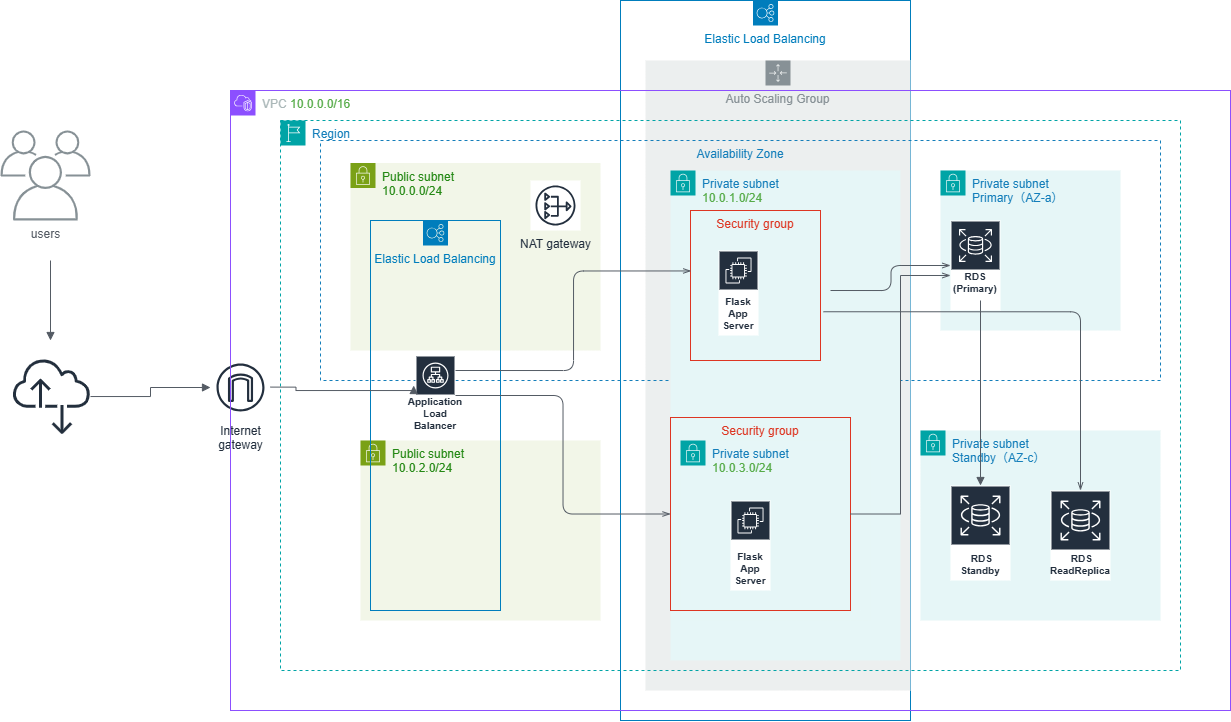

The diagram above was exported from draw.io. Its source (the exported page's mxGraphModel, read from the mxfile embedded in the PNG):
<mxGraphModel dx="1492" dy="1433" grid="1" gridSize="10" guides="1" tooltips="1" connect="1" arrows="1" fold="1" page="1" pageScale="1" pageWidth="827" pageHeight="1169" math="0" shadow="0">
  <root>
    <mxCell id="0" />
    <mxCell id="1" parent="0" />
    <mxCell id="GZUiedk_t9BIhfBfjz7P-1" parent="1" style="sketch=0;outlineConnect=0;gradientColor=none;html=1;whiteSpace=wrap;fontSize=12;fontStyle=0;shape=mxgraph.aws4.groupCenter;grIcon=mxgraph.aws4.group_elastic_load_balancing;grStroke=1;strokeColor=#007DBC;fillColor=none;verticalAlign=top;align=center;fontColor=#007DBC;dashed=0;spacingTop=25;" value="Elastic Load Balancing" vertex="1">
      <mxGeometry height="720" width="290" x="350" y="-90" as="geometry" />
    </mxCell>
    <mxCell id="K9HLVBTOHw6NDwIeCVV_-14" parent="1" style="points=[[0,0],[0.25,0],[0.5,0],[0.75,0],[1,0],[1,0.25],[1,0.5],[1,0.75],[1,1],[0.75,1],[0.5,1],[0.25,1],[0,1],[0,0.75],[0,0.5],[0,0.25]];outlineConnect=0;gradientColor=none;html=1;whiteSpace=wrap;fontSize=12;fontStyle=0;container=1;pointerEvents=0;collapsible=0;recursiveResize=0;shape=mxgraph.aws4.group;grIcon=mxgraph.aws4.group_security_group;grStroke=0;strokeColor=#00A4A6;fillColor=#E6F6F7;verticalAlign=top;align=left;spacingLeft=30;fontColor=#147EBA;dashed=0;" value="Private subnet&lt;div&gt;Standby（AZ-c）&lt;/div&gt;" vertex="1">
      <mxGeometry height="190" width="240" x="650" y="340" as="geometry" />
    </mxCell>
    <mxCell id="T-nimllklmEDS6Zl0u2u-10" parent="K9HLVBTOHw6NDwIeCVV_-14" style="sketch=0;outlineConnect=0;fontColor=#232F3E;gradientColor=none;strokeColor=#ffffff;fillColor=#232F3E;dashed=0;verticalLabelPosition=middle;verticalAlign=bottom;align=center;html=1;whiteSpace=wrap;fontSize=10;fontStyle=1;spacing=3;shape=mxgraph.aws4.productIcon;prIcon=mxgraph.aws4.rds;" value="&amp;nbsp;RDS&lt;br&gt;Standby" vertex="1">
      <mxGeometry height="95" width="60" x="30" y="55" as="geometry" />
    </mxCell>
    <mxCell id="iaz9nOp9eIaZ9sWCBong-1" parent="1" style="sketch=0;outlineConnect=0;gradientColor=none;html=1;whiteSpace=wrap;fontSize=12;fontStyle=0;shape=mxgraph.aws4.groupCenter;grIcon=mxgraph.aws4.group_auto_scaling_group;grStroke=0;strokeColor=#879196;fillColor=#ECEFEF;verticalAlign=top;align=center;fontColor=#879196;dashed=0;spacingTop=25;" value="Auto Scaling Group" vertex="1">
      <mxGeometry height="630" width="265" x="375" y="-30" as="geometry" />
    </mxCell>
    <mxCell id="K9HLVBTOHw6NDwIeCVV_-15" parent="1" style="sketch=0;outlineConnect=0;gradientColor=none;fontColor=#545B64;strokeColor=none;fillColor=#879196;dashed=0;verticalLabelPosition=bottom;verticalAlign=top;align=center;html=1;fontSize=12;fontStyle=0;aspect=fixed;shape=mxgraph.aws4.illustration_users;pointerEvents=1" value="users" vertex="1">
      <mxGeometry height="90" width="90" x="-270" y="40" as="geometry" />
    </mxCell>
    <mxCell id="8MAyWksdLNSXfXSCkPyP-7" parent="1" style="sketch=0;outlineConnect=0;fontColor=#232F3E;gradientColor=none;strokeColor=#232F3E;fillColor=#ffffff;dashed=0;verticalLabelPosition=bottom;verticalAlign=top;align=center;html=1;fontSize=12;fontStyle=0;aspect=fixed;shape=mxgraph.aws4.resourceIcon;resIcon=mxgraph.aws4.internet_gateway;" value="Internet&#10;gateway" vertex="1">
      <mxGeometry height="60" width="60" x="-60" y="267" as="geometry" />
    </mxCell>
    <mxCell id="8MAyWksdLNSXfXSCkPyP-10" parent="1" style="sketch=0;outlineConnect=0;fontColor=#232F3E;gradientColor=none;fillColor=#232F3D;strokeColor=none;dashed=0;verticalLabelPosition=bottom;verticalAlign=top;align=center;html=1;fontSize=12;fontStyle=0;aspect=fixed;pointerEvents=1;shape=mxgraph.aws4.internet_alt2;" value="" vertex="1">
      <mxGeometry height="78" width="78" x="-258" y="267" as="geometry" />
    </mxCell>
    <mxCell id="47Xle8N8_RHpcO-5uRdT-1" parent="1" style="points=[[0,0],[0.25,0],[0.5,0],[0.75,0],[1,0],[1,0.25],[1,0.5],[1,0.75],[1,1],[0.75,1],[0.5,1],[0.25,1],[0,1],[0,0.75],[0,0.5],[0,0.25]];outlineConnect=0;gradientColor=none;html=1;whiteSpace=wrap;fontSize=12;fontStyle=0;container=0;pointerEvents=0;collapsible=0;recursiveResize=0;shape=mxgraph.aws4.group;grIcon=mxgraph.aws4.group_region;strokeColor=#00A4A6;fillColor=none;verticalAlign=top;align=left;spacingLeft=30;fontColor=#147EBA;dashed=1;rotation=0;" value="Region" vertex="1">
      <mxGeometry height="550" width="900" x="10" y="30" as="geometry" />
    </mxCell>
    <mxCell id="K9HLVBTOHw6NDwIeCVV_-1" parent="1" style="points=[[0,0],[0.25,0],[0.5,0],[0.75,0],[1,0],[1,0.25],[1,0.5],[1,0.75],[1,1],[0.75,1],[0.5,1],[0.25,1],[0,1],[0,0.75],[0,0.5],[0,0.25]];outlineConnect=0;gradientColor=none;html=1;whiteSpace=wrap;fontSize=12;fontStyle=0;container=0;pointerEvents=0;collapsible=0;recursiveResize=0;shape=mxgraph.aws4.group;grIcon=mxgraph.aws4.group_vpc2;strokeColor=#8C4FFF;fillColor=none;verticalAlign=top;align=left;spacingLeft=30;fontColor=#AAB7B8;dashed=0;" value="VPC&amp;nbsp;&lt;span style=&quot;color: rgb(85, 171, 71);&quot;&gt;10.0.0.0/16&lt;/span&gt;" vertex="1">
      <mxGeometry height="620" width="1000" x="-40" as="geometry" />
    </mxCell>
    <mxCell id="K9HLVBTOHw6NDwIeCVV_-3" parent="1" style="fillColor=none;strokeColor=#147EBA;dashed=1;verticalAlign=top;fontStyle=0;fontColor=#147EBA;whiteSpace=wrap;html=1;" value="Availability Zone" vertex="1">
      <mxGeometry height="240" width="840" x="50" y="50" as="geometry" />
    </mxCell>
    <mxCell id="K9HLVBTOHw6NDwIeCVV_-8" parent="1" style="points=[[0,0],[0.25,0],[0.5,0],[0.75,0],[1,0],[1,0.25],[1,0.5],[1,0.75],[1,1],[0.75,1],[0.5,1],[0.25,1],[0,1],[0,0.75],[0,0.5],[0,0.25]];outlineConnect=0;gradientColor=none;html=1;whiteSpace=wrap;fontSize=12;fontStyle=0;container=1;pointerEvents=0;collapsible=0;recursiveResize=0;shape=mxgraph.aws4.group;grIcon=mxgraph.aws4.group_security_group;grStroke=0;strokeColor=#00A4A6;fillColor=#E6F6F7;verticalAlign=top;align=left;spacingLeft=30;fontColor=#147EBA;dashed=0;" value="Private subnet&lt;div&gt;&lt;span style=&quot;color: rgb(85, 171, 71);&quot;&gt;10.0.1.0/24&lt;/span&gt;&lt;/div&gt;" vertex="1">
      <mxGeometry height="490" width="230" x="400" y="80" as="geometry" />
    </mxCell>
    <mxCell id="GZUiedk_t9BIhfBfjz7P-4" parent="K9HLVBTOHw6NDwIeCVV_-8" style="fillColor=none;strokeColor=#DD3522;verticalAlign=top;fontStyle=0;fontColor=#DD3522;whiteSpace=wrap;html=1;" value="Security group" vertex="1">
      <mxGeometry height="150" width="130" x="20" y="40" as="geometry" />
    </mxCell>
    <mxCell id="K9HLVBTOHw6NDwIeCVV_-21" parent="K9HLVBTOHw6NDwIeCVV_-8" style="sketch=0;outlineConnect=0;fontColor=#232F3E;gradientColor=none;strokeColor=#ffffff;fillColor=#232F3E;dashed=0;verticalLabelPosition=middle;verticalAlign=bottom;align=center;html=1;whiteSpace=wrap;fontSize=10;fontStyle=1;spacing=3;shape=mxgraph.aws4.productIcon;prIcon=mxgraph.aws4.ec2;" value="&lt;div&gt;Flask App Server&lt;/div&gt;" vertex="1">
      <mxGeometry height="85" width="40" x="48" y="80" as="geometry" />
    </mxCell>
    <mxCell id="K9HLVBTOHw6NDwIeCVV_-7" parent="1" style="points=[[0,0],[0.25,0],[0.5,0],[0.75,0],[1,0],[1,0.25],[1,0.5],[1,0.75],[1,1],[0.75,1],[0.5,1],[0.25,1],[0,1],[0,0.75],[0,0.5],[0,0.25]];outlineConnect=0;gradientColor=none;html=1;whiteSpace=wrap;fontSize=12;fontStyle=0;container=1;pointerEvents=0;collapsible=0;recursiveResize=0;shape=mxgraph.aws4.group;grIcon=mxgraph.aws4.group_security_group;grStroke=0;strokeColor=#00A4A6;fillColor=#E6F6F7;verticalAlign=top;align=left;spacingLeft=30;fontColor=#147EBA;dashed=0;" value="Private subnet&lt;div&gt;Primary（AZ-a）&lt;/div&gt;" vertex="1">
      <mxGeometry height="160" width="180" x="670" y="80" as="geometry" />
    </mxCell>
    <mxCell id="8MAyWksdLNSXfXSCkPyP-5" parent="K9HLVBTOHw6NDwIeCVV_-7" style="sketch=0;outlineConnect=0;fontColor=#232F3E;gradientColor=none;strokeColor=#ffffff;fillColor=#232F3E;dashed=0;verticalLabelPosition=middle;verticalAlign=bottom;align=center;html=1;whiteSpace=wrap;fontSize=10;fontStyle=1;spacing=3;shape=mxgraph.aws4.productIcon;prIcon=mxgraph.aws4.rds;" value="RDS&lt;div&gt;(Primary)&lt;div&gt;&lt;br&gt;&lt;/div&gt;&lt;/div&gt;" vertex="1">
      <mxGeometry height="90" width="50" x="10" y="50" as="geometry" />
    </mxCell>
    <mxCell id="iaz9nOp9eIaZ9sWCBong-2" edge="1" parent="K9HLVBTOHw6NDwIeCVV_-7" style="edgeStyle=orthogonalEdgeStyle;html=1;endArrow=block;elbow=vertical;startArrow=none;endFill=1;strokeColor=#545B64;rounded=0;" target="T-nimllklmEDS6Zl0u2u-10" value="">
      <mxGeometry relative="1" width="100" as="geometry">
        <mxPoint x="40" y="130" as="sourcePoint" />
        <mxPoint x="140" y="130" as="targetPoint" />
      </mxGeometry>
    </mxCell>
    <mxCell id="K9HLVBTOHw6NDwIeCVV_-12" parent="1" style="points=[[0,0],[0.25,0],[0.5,0],[0.75,0],[1,0],[1,0.25],[1,0.5],[1,0.75],[1,1],[0.75,1],[0.5,1],[0.25,1],[0,1],[0,0.75],[0,0.5],[0,0.25]];outlineConnect=0;gradientColor=none;html=1;whiteSpace=wrap;fontSize=12;fontStyle=0;container=1;pointerEvents=0;collapsible=0;recursiveResize=0;shape=mxgraph.aws4.group;grIcon=mxgraph.aws4.group_security_group;grStroke=0;strokeColor=#7AA116;fillColor=#F2F6E8;verticalAlign=top;align=left;spacingLeft=30;fontColor=#248814;dashed=0;" value="Public subnet&lt;div&gt;10.0.2.0/24&lt;/div&gt;" vertex="1">
      <mxGeometry height="180" width="240" x="90" y="350" as="geometry" />
    </mxCell>
    <mxCell id="K9HLVBTOHw6NDwIeCVV_-13" parent="1" style="points=[[0,0],[0.25,0],[0.5,0],[0.75,0],[1,0],[1,0.25],[1,0.5],[1,0.75],[1,1],[0.75,1],[0.5,1],[0.25,1],[0,1],[0,0.75],[0,0.5],[0,0.25]];outlineConnect=0;gradientColor=none;html=1;whiteSpace=wrap;fontSize=12;fontStyle=0;container=1;pointerEvents=0;collapsible=0;recursiveResize=0;shape=mxgraph.aws4.group;grIcon=mxgraph.aws4.group_security_group;grStroke=0;strokeColor=#00A4A6;fillColor=#E6F6F7;verticalAlign=top;align=left;spacingLeft=30;fontColor=#147EBA;dashed=0;" value="Private subnet&lt;div&gt;&lt;span style=&quot;color: rgb(85, 171, 71);&quot;&gt;10.0.3&lt;/span&gt;&lt;span style=&quot;color: rgb(85, 171, 71); background-color: transparent;&quot;&gt;.0/24&lt;/span&gt;&lt;/div&gt;" vertex="1">
      <mxGeometry height="180" width="190" x="410" y="350" as="geometry" />
    </mxCell>
    <mxCell id="K9HLVBTOHw6NDwIeCVV_-9" parent="1" style="points=[[0,0],[0.25,0],[0.5,0],[0.75,0],[1,0],[1,0.25],[1,0.5],[1,0.75],[1,1],[0.75,1],[0.5,1],[0.25,1],[0,1],[0,0.75],[0,0.5],[0,0.25]];outlineConnect=0;gradientColor=none;html=1;whiteSpace=wrap;fontSize=12;fontStyle=0;container=1;pointerEvents=0;collapsible=0;recursiveResize=0;shape=mxgraph.aws4.group;grIcon=mxgraph.aws4.group_security_group;grStroke=0;strokeColor=#7AA116;fillColor=#F2F6E8;verticalAlign=top;align=left;spacingLeft=30;fontColor=#248814;dashed=0;" value="Public subnet&lt;div&gt;10.0.0.0/24&lt;/div&gt;" vertex="1">
      <mxGeometry height="187.5" width="250" x="80" y="72.5" as="geometry" />
    </mxCell>
    <mxCell id="8MAyWksdLNSXfXSCkPyP-8" parent="K9HLVBTOHw6NDwIeCVV_-9" style="sketch=0;outlineConnect=0;fontColor=#232F3E;gradientColor=none;strokeColor=#232F3E;fillColor=#ffffff;dashed=0;verticalLabelPosition=bottom;verticalAlign=top;align=center;html=1;fontSize=12;fontStyle=0;aspect=fixed;shape=mxgraph.aws4.resourceIcon;resIcon=mxgraph.aws4.nat_gateway;" value="NAT gateway" vertex="1">
      <mxGeometry height="50" width="50" x="180" y="17.5" as="geometry" />
    </mxCell>
    <mxCell id="T-nimllklmEDS6Zl0u2u-4" edge="1" parent="1" style="edgeStyle=orthogonalEdgeStyle;html=1;endArrow=none;elbow=vertical;startArrow=block;startFill=1;strokeColor=#545B64;rounded=0;" value="">
      <mxGeometry relative="1" width="100" as="geometry">
        <mxPoint x="-220" y="250" as="sourcePoint" />
        <mxPoint x="-220" y="170" as="targetPoint" />
      </mxGeometry>
    </mxCell>
    <mxCell id="T-nimllklmEDS6Zl0u2u-5" edge="1" parent="1" source="8MAyWksdLNSXfXSCkPyP-7" style="edgeStyle=orthogonalEdgeStyle;html=1;endArrow=none;elbow=vertical;startArrow=block;startFill=1;strokeColor=#545B64;rounded=0;" target="8MAyWksdLNSXfXSCkPyP-10" value="">
      <mxGeometry relative="1" width="100" as="geometry">
        <mxPoint x="-90" y="306" as="sourcePoint" />
        <mxPoint x="-190" y="200" as="targetPoint" />
      </mxGeometry>
    </mxCell>
    <mxCell id="GZUiedk_t9BIhfBfjz7P-5" parent="1" style="fillColor=none;strokeColor=#DD3522;verticalAlign=top;fontStyle=0;fontColor=#DD3522;whiteSpace=wrap;html=1;" value="Security group" vertex="1">
      <mxGeometry height="193" width="180" x="400" y="327" as="geometry" />
    </mxCell>
    <mxCell id="T-nimllklmEDS6Zl0u2u-20" parent="1" style="sketch=0;outlineConnect=0;fontColor=#232F3E;gradientColor=none;strokeColor=#ffffff;fillColor=#232F3E;dashed=0;verticalLabelPosition=middle;verticalAlign=bottom;align=center;html=1;whiteSpace=wrap;fontSize=10;fontStyle=1;spacing=3;shape=mxgraph.aws4.productIcon;prIcon=mxgraph.aws4.ec2;" value="&lt;div&gt;Flask App Server&lt;/div&gt;" vertex="1">
      <mxGeometry height="90" width="40" x="460" y="410" as="geometry" />
    </mxCell>
    <mxCell id="lh5OqnUecrawFnXiytQM-1" parent="1" style="sketch=0;outlineConnect=0;gradientColor=none;html=1;whiteSpace=wrap;fontSize=12;fontStyle=0;shape=mxgraph.aws4.groupCenter;grIcon=mxgraph.aws4.group_elastic_load_balancing;grStroke=1;strokeColor=#007DBC;fillColor=none;verticalAlign=top;align=center;fontColor=#007DBC;dashed=0;spacingTop=25;" value="Elastic Load Balancing" vertex="1">
      <mxGeometry height="390" width="130" x="100" y="130" as="geometry" />
    </mxCell>
    <mxCell id="T-nimllklmEDS6Zl0u2u-13" parent="1" style="sketch=0;outlineConnect=0;fontColor=#232F3E;gradientColor=none;strokeColor=#ffffff;fillColor=#232F3E;dashed=0;verticalLabelPosition=middle;verticalAlign=bottom;align=center;html=1;whiteSpace=wrap;fontSize=10;fontStyle=1;spacing=3;shape=mxgraph.aws4.productIcon;prIcon=mxgraph.aws4.application_load_balancer;" value="Application Load Balancer" vertex="1">
      <mxGeometry height="80" width="40" x="145" y="265" as="geometry" />
    </mxCell>
    <mxCell id="lh5OqnUecrawFnXiytQM-4" edge="1" parent="1" style="edgeStyle=orthogonalEdgeStyle;html=1;endArrow=block;elbow=vertical;startArrow=none;endFill=1;strokeColor=#545B64;rounded=0;entryX=0.111;entryY=1.021;entryDx=0;entryDy=0;entryPerimeter=0;" target="K9HLVBTOHw6NDwIeCVV_-3" value="">
      <mxGeometry relative="1" width="100" as="geometry">
        <mxPoint y="296.6" as="sourcePoint" />
        <mxPoint x="100" y="296.6" as="targetPoint" />
      </mxGeometry>
    </mxCell>
    <mxCell id="lh5OqnUecrawFnXiytQM-9" parent="1" style="sketch=0;outlineConnect=0;fontColor=#232F3E;gradientColor=none;strokeColor=#ffffff;fillColor=#232F3E;dashed=0;verticalLabelPosition=middle;verticalAlign=bottom;align=center;html=1;whiteSpace=wrap;fontSize=10;fontStyle=1;spacing=3;shape=mxgraph.aws4.productIcon;prIcon=mxgraph.aws4.rds;" value="&amp;nbsp;RDS&lt;br&gt;ReadReplica" vertex="1">
      <mxGeometry height="90" width="60" x="780" y="400" as="geometry" />
    </mxCell>
    <mxCell id="lh5OqnUecrawFnXiytQM-11" edge="1" parent="1" style="edgeStyle=orthogonalEdgeStyle;html=1;endArrow=openThin;elbow=vertical;startArrow=none;endFill=0;strokeColor=#545B64;rounded=1;curved=0;entryX=0.005;entryY=0.403;entryDx=0;entryDy=0;entryPerimeter=0;" target="GZUiedk_t9BIhfBfjz7P-4" value="">
      <mxGeometry relative="1" width="100" as="geometry">
        <mxPoint x="185" y="280" as="sourcePoint" />
        <mxPoint x="285" y="280" as="targetPoint" />
      </mxGeometry>
    </mxCell>
    <mxCell id="lh5OqnUecrawFnXiytQM-12" edge="1" parent="1" source="T-nimllklmEDS6Zl0u2u-13" style="edgeStyle=orthogonalEdgeStyle;html=1;endArrow=openThin;elbow=vertical;startArrow=none;endFill=0;strokeColor=#545B64;rounded=1;curved=0;entryX=0;entryY=0.5;entryDx=0;entryDy=0;" target="GZUiedk_t9BIhfBfjz7P-5" value="">
      <mxGeometry relative="1" width="100" as="geometry">
        <mxPoint x="210" y="380" as="sourcePoint" />
        <mxPoint x="446" y="280" as="targetPoint" />
      </mxGeometry>
    </mxCell>
    <mxCell id="lh5OqnUecrawFnXiytQM-15" edge="1" parent="1" style="edgeStyle=orthogonalEdgeStyle;html=1;endArrow=openThin;elbow=vertical;startArrow=none;endFill=0;strokeColor=#545B64;rounded=1;curved=0;" target="8MAyWksdLNSXfXSCkPyP-5" value="">
      <mxGeometry relative="1" width="100" as="geometry">
        <mxPoint x="560" y="200" as="sourcePoint" />
        <mxPoint x="660" y="200" as="targetPoint" />
      </mxGeometry>
    </mxCell>
    <mxCell id="lh5OqnUecrawFnXiytQM-17" edge="1" parent="1" source="GZUiedk_t9BIhfBfjz7P-4" style="edgeStyle=orthogonalEdgeStyle;html=1;endArrow=openThin;elbow=vertical;startArrow=none;endFill=0;strokeColor=#545B64;rounded=1;curved=0;exitX=1.023;exitY=0.675;exitDx=0;exitDy=0;exitPerimeter=0;" target="lh5OqnUecrawFnXiytQM-9" value="">
      <mxGeometry relative="1" width="100" as="geometry">
        <mxPoint x="570" y="250" as="sourcePoint" />
        <mxPoint x="690" y="220" as="targetPoint" />
      </mxGeometry>
    </mxCell>
    <mxCell id="lh5OqnUecrawFnXiytQM-18" edge="1" parent="1" source="GZUiedk_t9BIhfBfjz7P-5" style="edgeStyle=orthogonalEdgeStyle;html=1;endArrow=openThin;elbow=vertical;startArrow=none;endFill=0;strokeColor=#545B64;rounded=0;exitX=1;exitY=0.5;exitDx=0;exitDy=0;entryX=0;entryY=0.611;entryDx=0;entryDy=0;entryPerimeter=0;" target="8MAyWksdLNSXfXSCkPyP-5" value="">
      <mxGeometry relative="1" width="100" as="geometry">
        <mxPoint x="560" y="370" as="sourcePoint" />
        <mxPoint x="660" y="370" as="targetPoint" />
      </mxGeometry>
    </mxCell>
  </root>
</mxGraphModel>